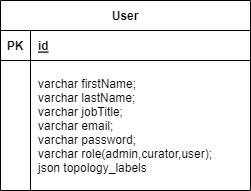

The diagram above was exported from draw.io. Its source (the exported page's mxGraphModel, read from the mxfile embedded in the PNG):
<mxGraphModel dx="1038" dy="489" grid="1" gridSize="10" guides="1" tooltips="1" connect="1" arrows="1" fold="1" page="1" pageScale="1" pageWidth="850" pageHeight="1100" math="0" shadow="0" extFonts="Permanent Marker^https://fonts.googleapis.com/css?family=Permanent+Marker">
  <root>
    <mxCell id="0" />
    <mxCell id="1" parent="0" />
    <mxCell id="C-vyLk0tnHw3VtMMgP7b-23" value="User" style="shape=table;startSize=30;container=1;collapsible=1;childLayout=tableLayout;fixedRows=1;rowLines=0;fontStyle=1;align=center;resizeLast=1;" parent="1" vertex="1">
      <mxGeometry x="230" y="130" width="250" height="190" as="geometry" />
    </mxCell>
    <mxCell id="C-vyLk0tnHw3VtMMgP7b-24" value="" style="shape=partialRectangle;collapsible=0;dropTarget=0;pointerEvents=0;fillColor=none;points=[[0,0.5],[1,0.5]];portConstraint=eastwest;top=0;left=0;right=0;bottom=1;" parent="C-vyLk0tnHw3VtMMgP7b-23" vertex="1">
      <mxGeometry y="30" width="250" height="30" as="geometry" />
    </mxCell>
    <mxCell id="C-vyLk0tnHw3VtMMgP7b-25" value="PK" style="shape=partialRectangle;overflow=hidden;connectable=0;fillColor=none;top=0;left=0;bottom=0;right=0;fontStyle=1;" parent="C-vyLk0tnHw3VtMMgP7b-24" vertex="1">
      <mxGeometry width="30" height="30" as="geometry">
        <mxRectangle width="30" height="30" as="alternateBounds" />
      </mxGeometry>
    </mxCell>
    <mxCell id="C-vyLk0tnHw3VtMMgP7b-26" value="id" style="shape=partialRectangle;overflow=hidden;connectable=0;fillColor=none;top=0;left=0;bottom=0;right=0;align=left;spacingLeft=6;fontStyle=5;" parent="C-vyLk0tnHw3VtMMgP7b-24" vertex="1">
      <mxGeometry x="30" width="220" height="30" as="geometry">
        <mxRectangle width="220" height="30" as="alternateBounds" />
      </mxGeometry>
    </mxCell>
    <mxCell id="C-vyLk0tnHw3VtMMgP7b-27" value="" style="shape=partialRectangle;collapsible=0;dropTarget=0;pointerEvents=0;fillColor=none;points=[[0,0.5],[1,0.5]];portConstraint=eastwest;top=0;left=0;right=0;bottom=0;" parent="C-vyLk0tnHw3VtMMgP7b-23" vertex="1">
      <mxGeometry y="60" width="250" height="130" as="geometry" />
    </mxCell>
    <mxCell id="C-vyLk0tnHw3VtMMgP7b-28" value="" style="shape=partialRectangle;overflow=hidden;connectable=0;fillColor=none;top=0;left=0;bottom=0;right=0;" parent="C-vyLk0tnHw3VtMMgP7b-27" vertex="1">
      <mxGeometry width="30" height="130" as="geometry">
        <mxRectangle width="30" height="130" as="alternateBounds" />
      </mxGeometry>
    </mxCell>
    <mxCell id="C-vyLk0tnHw3VtMMgP7b-29" value="varchar firstName;&#10;varchar lastName;&#10;varchar jobTitle;&#10;varchar email;&#10;varchar password;&#10;varchar role(admin,curator,user);&#10;json topology_labels" style="shape=partialRectangle;overflow=hidden;connectable=0;fillColor=none;top=0;left=0;bottom=0;right=0;align=left;spacingLeft=6;" parent="C-vyLk0tnHw3VtMMgP7b-27" vertex="1">
      <mxGeometry x="30" width="220" height="130" as="geometry">
        <mxRectangle width="220" height="130" as="alternateBounds" />
      </mxGeometry>
    </mxCell>
  </root>
</mxGraphModel>